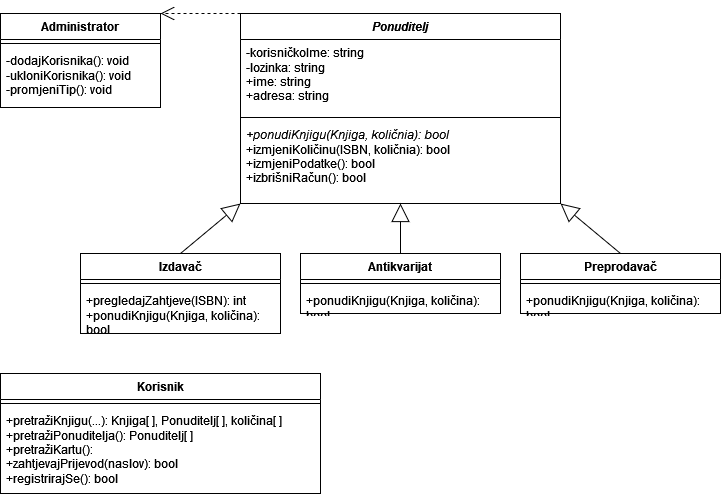

The diagram above was exported from draw.io. Its source (the exported page's mxGraphModel, read from the mxfile embedded in the PNG):
<mxGraphModel dx="1050" dy="566" grid="1" gridSize="10" guides="1" tooltips="1" connect="1" arrows="1" fold="1" page="1" pageScale="1" pageWidth="827" pageHeight="1169" background="#FFFFFF" math="0" shadow="0">
  <root>
    <mxCell id="WIyWlLk6GJQsqaUBKTNV-0" />
    <mxCell id="WIyWlLk6GJQsqaUBKTNV-1" parent="WIyWlLk6GJQsqaUBKTNV-0" />
    <mxCell id="Ogzas_1INwkNNnc2FZOR-0" value="Administrator" style="swimlane;fontStyle=1;align=center;verticalAlign=top;childLayout=stackLayout;horizontal=1;startSize=26;horizontalStack=0;resizeParent=1;resizeParentMax=0;resizeLast=0;collapsible=1;marginBottom=0;whiteSpace=wrap;html=1;rounded=0;" vertex="1" parent="WIyWlLk6GJQsqaUBKTNV-1">
      <mxGeometry x="40" y="80" width="160" height="94" as="geometry" />
    </mxCell>
    <mxCell id="Ogzas_1INwkNNnc2FZOR-2" value="" style="line;strokeWidth=1;fillColor=none;align=left;verticalAlign=middle;spacingTop=-1;spacingLeft=3;spacingRight=3;rotatable=0;labelPosition=right;points=[];portConstraint=eastwest;strokeColor=inherit;rounded=0;" vertex="1" parent="Ogzas_1INwkNNnc2FZOR-0">
      <mxGeometry y="26" width="160" height="8" as="geometry" />
    </mxCell>
    <mxCell id="Ogzas_1INwkNNnc2FZOR-3" value="&lt;div&gt;-dodajKorisnika(): void&lt;/div&gt;&lt;div&gt;-ukloniKorisnika(): void&lt;/div&gt;&lt;div&gt;-promjeniTip(): void&lt;br&gt;&lt;/div&gt;" style="text;strokeColor=none;fillColor=none;align=left;verticalAlign=top;spacingLeft=4;spacingRight=4;overflow=hidden;rotatable=0;points=[[0,0.5],[1,0.5]];portConstraint=eastwest;whiteSpace=wrap;html=1;rounded=0;" vertex="1" parent="Ogzas_1INwkNNnc2FZOR-0">
      <mxGeometry y="34" width="160" height="60" as="geometry" />
    </mxCell>
    <mxCell id="Ogzas_1INwkNNnc2FZOR-4" value="&lt;i&gt;Ponuditelj&lt;/i&gt;" style="swimlane;fontStyle=1;align=center;verticalAlign=top;childLayout=stackLayout;horizontal=1;startSize=26;horizontalStack=0;resizeParent=1;resizeParentMax=0;resizeLast=0;collapsible=1;marginBottom=0;whiteSpace=wrap;html=1;rounded=0;" vertex="1" parent="WIyWlLk6GJQsqaUBKTNV-1">
      <mxGeometry x="280" y="80" width="320" height="190" as="geometry" />
    </mxCell>
    <mxCell id="Ogzas_1INwkNNnc2FZOR-5" value="&lt;div&gt;-korisničkoIme: string&lt;/div&gt;&lt;div&gt;-lozinka: string&lt;/div&gt;&lt;div&gt;+ime: string&lt;/div&gt;&lt;div&gt;+adresa: string&lt;/div&gt;" style="text;strokeColor=none;fillColor=none;align=left;verticalAlign=top;spacingLeft=4;spacingRight=4;overflow=hidden;rotatable=0;points=[[0,0.5],[1,0.5]];portConstraint=eastwest;whiteSpace=wrap;html=1;rounded=0;" vertex="1" parent="Ogzas_1INwkNNnc2FZOR-4">
      <mxGeometry y="26" width="320" height="74" as="geometry" />
    </mxCell>
    <mxCell id="Ogzas_1INwkNNnc2FZOR-6" value="" style="line;strokeWidth=1;fillColor=none;align=left;verticalAlign=middle;spacingTop=-1;spacingLeft=3;spacingRight=3;rotatable=0;labelPosition=right;points=[];portConstraint=eastwest;strokeColor=inherit;rounded=0;" vertex="1" parent="Ogzas_1INwkNNnc2FZOR-4">
      <mxGeometry y="100" width="320" height="8" as="geometry" />
    </mxCell>
    <mxCell id="Ogzas_1INwkNNnc2FZOR-7" value="&lt;div&gt;&lt;i&gt;+ponudiKnjigu(Knjiga, količnia): bool&lt;/i&gt;&lt;/div&gt;&lt;div&gt;+izmjeniKoličinu(ISBN, količnia): bool&lt;/div&gt;&lt;div&gt;+izmjeniPodatke(): bool&lt;/div&gt;&lt;div&gt;+izbrišniRačun(): bool&lt;br&gt;&lt;/div&gt;" style="text;strokeColor=none;fillColor=none;align=left;verticalAlign=top;spacingLeft=4;spacingRight=4;overflow=hidden;rotatable=0;points=[[0,0.5],[1,0.5]];portConstraint=eastwest;whiteSpace=wrap;html=1;rounded=0;" vertex="1" parent="Ogzas_1INwkNNnc2FZOR-4">
      <mxGeometry y="108" width="320" height="82" as="geometry" />
    </mxCell>
    <mxCell id="Ogzas_1INwkNNnc2FZOR-21" value="Izdavač" style="swimlane;fontStyle=1;align=center;verticalAlign=top;childLayout=stackLayout;horizontal=1;startSize=26;horizontalStack=0;resizeParent=1;resizeParentMax=0;resizeLast=0;collapsible=1;marginBottom=0;whiteSpace=wrap;html=1;rounded=0;" vertex="1" parent="WIyWlLk6GJQsqaUBKTNV-1">
      <mxGeometry x="120" y="320" width="200" height="80" as="geometry" />
    </mxCell>
    <mxCell id="Ogzas_1INwkNNnc2FZOR-23" value="" style="line;strokeWidth=1;fillColor=none;align=left;verticalAlign=middle;spacingTop=-1;spacingLeft=3;spacingRight=3;rotatable=0;labelPosition=right;points=[];portConstraint=eastwest;strokeColor=inherit;rounded=0;" vertex="1" parent="Ogzas_1INwkNNnc2FZOR-21">
      <mxGeometry y="26" width="200" height="8" as="geometry" />
    </mxCell>
    <mxCell id="Ogzas_1INwkNNnc2FZOR-24" value="&lt;div&gt;+pregledajZahtjeve(ISBN): int&lt;/div&gt;&lt;div&gt;+ponudiKnjigu(Knjiga, količina): bool&lt;br&gt;&lt;/div&gt;" style="text;strokeColor=none;fillColor=none;align=left;verticalAlign=top;spacingLeft=4;spacingRight=4;overflow=hidden;rotatable=0;points=[[0,0.5],[1,0.5]];portConstraint=eastwest;whiteSpace=wrap;html=1;rounded=0;" vertex="1" parent="Ogzas_1INwkNNnc2FZOR-21">
      <mxGeometry y="34" width="200" height="46" as="geometry" />
    </mxCell>
    <mxCell id="Ogzas_1INwkNNnc2FZOR-36" value="" style="endArrow=block;endSize=16;endFill=0;html=1;rounded=0;exitX=0.5;exitY=0;exitDx=0;exitDy=0;entryX=0.5;entryY=1;entryDx=0;entryDy=0;" edge="1" parent="WIyWlLk6GJQsqaUBKTNV-1" target="Ogzas_1INwkNNnc2FZOR-4">
      <mxGeometry width="160" relative="1" as="geometry">
        <mxPoint x="440" y="320" as="sourcePoint" />
        <mxPoint x="490" y="290" as="targetPoint" />
      </mxGeometry>
    </mxCell>
    <mxCell id="Ogzas_1INwkNNnc2FZOR-37" value="" style="endArrow=block;endSize=16;endFill=0;html=1;rounded=0;exitX=0.5;exitY=0;exitDx=0;exitDy=0;entryX=0;entryY=1;entryDx=0;entryDy=0;" edge="1" parent="WIyWlLk6GJQsqaUBKTNV-1" source="Ogzas_1INwkNNnc2FZOR-21" target="Ogzas_1INwkNNnc2FZOR-4">
      <mxGeometry width="160" relative="1" as="geometry">
        <mxPoint x="330" y="290" as="sourcePoint" />
        <mxPoint x="490" y="290" as="targetPoint" />
      </mxGeometry>
    </mxCell>
    <mxCell id="Ogzas_1INwkNNnc2FZOR-38" value="" style="endArrow=block;endSize=16;endFill=0;html=1;rounded=0;exitX=0.5;exitY=0;exitDx=0;exitDy=0;entryX=1;entryY=1;entryDx=0;entryDy=0;" edge="1" parent="WIyWlLk6GJQsqaUBKTNV-1" source="Ogzas_1INwkNNnc2FZOR-50" target="Ogzas_1INwkNNnc2FZOR-4">
      <mxGeometry x="-0.0005" width="160" relative="1" as="geometry">
        <mxPoint x="640" y="320" as="sourcePoint" />
        <mxPoint x="550" y="290" as="targetPoint" />
        <mxPoint as="offset" />
      </mxGeometry>
    </mxCell>
    <mxCell id="Ogzas_1INwkNNnc2FZOR-39" value="" style="endArrow=open;endSize=12;dashed=1;html=1;rounded=0;exitX=0;exitY=0;exitDx=0;exitDy=0;entryX=1;entryY=0;entryDx=0;entryDy=0;" edge="1" parent="WIyWlLk6GJQsqaUBKTNV-1" source="Ogzas_1INwkNNnc2FZOR-4" target="Ogzas_1INwkNNnc2FZOR-0">
      <mxGeometry width="160" relative="1" as="geometry">
        <mxPoint x="330" y="170" as="sourcePoint" />
        <mxPoint x="490" y="170" as="targetPoint" />
      </mxGeometry>
    </mxCell>
    <mxCell id="Ogzas_1INwkNNnc2FZOR-42" value="Korisnik" style="swimlane;fontStyle=1;align=center;verticalAlign=top;childLayout=stackLayout;horizontal=1;startSize=26;horizontalStack=0;resizeParent=1;resizeParentMax=0;resizeLast=0;collapsible=1;marginBottom=0;whiteSpace=wrap;html=1;rounded=0;" vertex="1" parent="WIyWlLk6GJQsqaUBKTNV-1">
      <mxGeometry x="40" y="440" width="320" height="120" as="geometry" />
    </mxCell>
    <mxCell id="Ogzas_1INwkNNnc2FZOR-44" value="" style="line;strokeWidth=1;fillColor=none;align=left;verticalAlign=middle;spacingTop=-1;spacingLeft=3;spacingRight=3;rotatable=0;labelPosition=right;points=[];portConstraint=eastwest;strokeColor=inherit;rounded=0;" vertex="1" parent="Ogzas_1INwkNNnc2FZOR-42">
      <mxGeometry y="26" width="320" height="8" as="geometry" />
    </mxCell>
    <mxCell id="Ogzas_1INwkNNnc2FZOR-45" value="&lt;div&gt;+pretražiKnjigu(...): Knjiga[ ], Ponuditelj[ ], količina[ ]&lt;br&gt;&lt;/div&gt;&lt;div&gt;+pretražiPonuditelja(): Ponuditelj[ ]&lt;/div&gt;&lt;div&gt;+pretražiKartu(): &lt;br&gt;&lt;/div&gt;&lt;div&gt;+zahtjevajPrijevod(naslov): bool&lt;/div&gt;&lt;div&gt;+registrirajSe(): bool&lt;br&gt;&lt;/div&gt;" style="text;strokeColor=none;fillColor=none;align=left;verticalAlign=top;spacingLeft=4;spacingRight=4;overflow=hidden;rotatable=0;points=[[0,0.5],[1,0.5]];portConstraint=eastwest;whiteSpace=wrap;html=1;rounded=0;" vertex="1" parent="Ogzas_1INwkNNnc2FZOR-42">
      <mxGeometry y="34" width="320" height="86" as="geometry" />
    </mxCell>
    <mxCell id="Ogzas_1INwkNNnc2FZOR-46" value="Antikvarijat" style="swimlane;fontStyle=1;align=center;verticalAlign=top;childLayout=stackLayout;horizontal=1;startSize=26;horizontalStack=0;resizeParent=1;resizeParentMax=0;resizeLast=0;collapsible=1;marginBottom=0;whiteSpace=wrap;html=1;rounded=0;" vertex="1" parent="WIyWlLk6GJQsqaUBKTNV-1">
      <mxGeometry x="340" y="320" width="200" height="60" as="geometry" />
    </mxCell>
    <mxCell id="Ogzas_1INwkNNnc2FZOR-48" value="" style="line;strokeWidth=1;fillColor=none;align=left;verticalAlign=middle;spacingTop=-1;spacingLeft=3;spacingRight=3;rotatable=0;labelPosition=right;points=[];portConstraint=eastwest;strokeColor=inherit;rounded=0;" vertex="1" parent="Ogzas_1INwkNNnc2FZOR-46">
      <mxGeometry y="26" width="200" height="8" as="geometry" />
    </mxCell>
    <mxCell id="Ogzas_1INwkNNnc2FZOR-49" value="+ponudiKnjigu(Knjiga, količina): bool" style="text;strokeColor=none;fillColor=none;align=left;verticalAlign=top;spacingLeft=4;spacingRight=4;overflow=hidden;rotatable=0;points=[[0,0.5],[1,0.5]];portConstraint=eastwest;whiteSpace=wrap;html=1;rounded=0;" vertex="1" parent="Ogzas_1INwkNNnc2FZOR-46">
      <mxGeometry y="34" width="200" height="26" as="geometry" />
    </mxCell>
    <mxCell id="Ogzas_1INwkNNnc2FZOR-50" value="Preprodavač" style="swimlane;fontStyle=1;align=center;verticalAlign=top;childLayout=stackLayout;horizontal=1;startSize=26;horizontalStack=0;resizeParent=1;resizeParentMax=0;resizeLast=0;collapsible=1;marginBottom=0;whiteSpace=wrap;html=1;rounded=0;" vertex="1" parent="WIyWlLk6GJQsqaUBKTNV-1">
      <mxGeometry x="560" y="320" width="200" height="60" as="geometry" />
    </mxCell>
    <mxCell id="Ogzas_1INwkNNnc2FZOR-52" value="" style="line;strokeWidth=1;fillColor=none;align=left;verticalAlign=middle;spacingTop=-1;spacingLeft=3;spacingRight=3;rotatable=0;labelPosition=right;points=[];portConstraint=eastwest;strokeColor=inherit;rounded=0;" vertex="1" parent="Ogzas_1INwkNNnc2FZOR-50">
      <mxGeometry y="26" width="200" height="8" as="geometry" />
    </mxCell>
    <mxCell id="Ogzas_1INwkNNnc2FZOR-53" value="+ponudiKnjigu(Knjiga, količina): bool" style="text;strokeColor=none;fillColor=none;align=left;verticalAlign=top;spacingLeft=4;spacingRight=4;overflow=hidden;rotatable=0;points=[[0,0.5],[1,0.5]];portConstraint=eastwest;whiteSpace=wrap;html=1;rounded=0;" vertex="1" parent="Ogzas_1INwkNNnc2FZOR-50">
      <mxGeometry y="34" width="200" height="26" as="geometry" />
    </mxCell>
  </root>
</mxGraphModel>